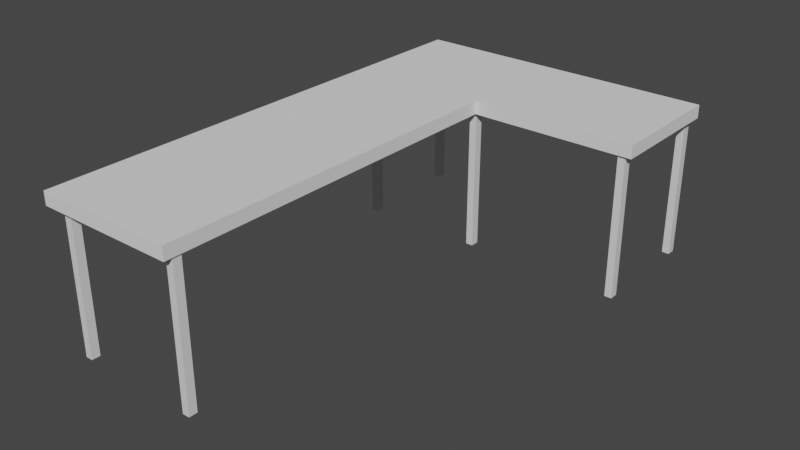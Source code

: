 # Source: LDesk.blend  (saved by Blender 2.83.19; exported with 4.5.12 LTS)
import bpy
from mathutils import Matrix  # noqa: F401  (used for matrix-valued properties, if any)

bpy.ops.wm.read_factory_settings(use_empty=True)
scene = bpy.context.scene
scene.name = 'Scene'

# ---- collections
col_collection = bpy.data.collections.new('Collection'); scene.collection.children.link(col_collection)

# ---- materials (node trees are filled in below, after node groups)
mat_material = bpy.data.materials.new('Material')
mat_material.alpha_threshold = 0.0
mat_material.use_transparent_shadow = False
mat_material.line_color = (0.0, 0.0, 0.0, 1.0)

# ---- material node trees
mat_material.use_nodes = True; mat_material.node_tree.nodes.clear()
_N = mat_material.node_tree.nodes; _L = mat_material.node_tree.links
n0 = _N.new('ShaderNodeOutputMaterial'); n0.name = 'Material Output'; n0.location = (300, 300)
n1 = _N.new('ShaderNodeBsdfPrincipled'); n1.name = 'Principled BSDF'; n1.location = (10, 300)
n1.distribution = 'GGX'
n1.subsurface_method = 'BURLEY'
n1.inputs[2].default_value = 0.4
n1.inputs[3].default_value = 1.45
n1.inputs[27].default_value = (0.0, 0.0, 0.0, 1.0)
n1.inputs[28].default_value = 1.0
_L.new(n1.outputs[0], n0.inputs[0])
n0.is_active_output = True

# ---- world
world_world = bpy.data.worlds.new('World'); scene.world = world_world
world_world.use_nodes = True; world_world.node_tree.nodes.clear()
_N = world_world.node_tree.nodes; _L = world_world.node_tree.links
n0 = _N.new('ShaderNodeOutputWorld'); n0.name = 'World Output'; n0.location = (300, 300)
n1 = _N.new('ShaderNodeBackground'); n1.name = 'Background'; n1.location = (10, 300)
n1.inputs[0].default_value = (0.05088, 0.05088, 0.05088, 1.0)
_L.new(n1.outputs[0], n0.inputs[0])
n0.is_active_output = True
world_world.color = (0.05088, 0.05088, 0.05088)
world_world.use_sun_shadow = False
world_world.sun_shadow_jitter_overblur = 0.0

# ---- meshes
me_cube_001 = bpy.data.meshes.new('Cube.001')
me_cube_001.from_pydata([(1.0, 1.0, 1.0), (1.0, 1.0, -1.0), (1.0, -1.0, 1.0), (1.0, -1.0, -1.0), (-1.0, 1.0, 1.0), (-1.0, 1.0, -1.0), (-1.0, -1.0, 1.0), (-1.0, -1.0, -1.0)], [], [(0, 4, 6, 2), (3, 2, 6, 7), (7, 6, 4, 5), (5, 1, 3, 7), (1, 0, 2, 3), (5, 4, 0, 1)])
_uv = me_cube_001.uv_layers.new(name='UVMap')
_uv.uv.foreach_set('vector', [0.625, 0.5, 0.875, 0.5, 0.875, 0.75, 0.625, 0.75, 0.375, 0.75, 0.625, 0.75, 0.625, 1.0, 0.375, 1.0, 0.375, 0.0, 0.625, 0.0, 0.625, 0.25, 0.375, 0.25, 0.125, 0.5, 0.375, 0.5, 0.375, 0.75, 0.125, 0.75, 0.375, 0.5, 0.625, 0.5, 0.625, 0.75, 0.375, 0.75, 0.375, 0.25, 0.625, 0.25, 0.625, 0.5, 0.375, 0.5])
me_cube_001.materials.append(mat_material)
me_cube_001.use_remesh_preserve_volume = False
me_cube_001.use_remesh_preserve_attributes = False
me_cube_001.use_mirror_vertex_groups = False
me_cube_001.update()
me_cube_003 = bpy.data.meshes.new('Cube.003')
me_cube_003.from_pydata([(1.0, 1.0, 1.0), (1.0, 1.0, -1.0), (1.0, -1.0, 1.0), (1.0, -1.0, -1.0), (-1.0, 1.0, 1.0), (-1.0, 1.0, -1.0), (-1.0, -1.0, 1.0), (-1.0, -1.0, -1.0)], [], [(0, 4, 6, 2), (3, 2, 6, 7), (7, 6, 4, 5), (5, 1, 3, 7), (1, 0, 2, 3), (5, 4, 0, 1)])
_uv = me_cube_003.uv_layers.new(name='UVMap')
_uv.uv.foreach_set('vector', [0.625, 0.5, 0.875, 0.5, 0.875, 0.75, 0.625, 0.75, 0.375, 0.75, 0.625, 0.75, 0.625, 1.0, 0.375, 1.0, 0.375, 0.0, 0.625, 0.0, 0.625, 0.25, 0.375, 0.25, 0.125, 0.5, 0.375, 0.5, 0.375, 0.75, 0.125, 0.75, 0.375, 0.5, 0.625, 0.5, 0.625, 0.75, 0.375, 0.75, 0.375, 0.25, 0.625, 0.25, 0.625, 0.5, 0.375, 0.5])
me_cube_003.materials.append(mat_material)
me_cube_003.use_remesh_preserve_volume = False
me_cube_003.use_remesh_preserve_attributes = False
me_cube_003.use_mirror_vertex_groups = False
me_cube_003.update()
me_cube_004 = bpy.data.meshes.new('Cube.004')
me_cube_004.from_pydata([(-1.0, -1.0, 10.81), (-1.0, -1.0, 12.81), (-1.0, 1.0, 10.81), (-1.0, 1.0, 12.81), (1.0, -1.0, 10.81), (1.0, -1.0, 12.81), (1.0, 1.0, 10.81), (1.0, 1.0, 12.81), (-1.0, 0.0, 10.81), (-1.0, 0.0, 12.81), (1.0, 0.0, 10.81), (1.0, 0.0, 12.81), (-1.0, 0.5, 12.81), (1.0, 0.5, 10.81), (-1.0, 0.5, 10.81), (1.0, 0.5, 12.81), (3.32, 1.0, 12.81), (3.32, 1.0, 10.81), (3.32, 0.5, 10.81), (3.32, 0.5, 12.81)], [], [(14, 12, 3, 2), (2, 3, 7, 6), (10, 11, 5, 4), (4, 5, 1, 0), (8, 10, 4, 0), (11, 9, 1, 5), (15, 12, 9, 11), (14, 13, 10, 8), (13, 15, 11, 10), (0, 1, 9, 8), (7, 15, 19, 16), (2, 6, 13, 14), (7, 3, 12, 15), (8, 9, 12, 14), (17, 16, 19, 18), (6, 7, 16, 17), (15, 13, 18, 19), (13, 6, 17, 18)])
_uv = me_cube_004.uv_layers.new(name='UVMap')
_uv.uv.foreach_set('vector', [0.375, 0.1875, 0.625, 0.1875, 0.625, 0.25, 0.375, 0.25, 0.375, 0.25, 0.625, 0.25, 0.625, 0.5, 0.375, 0.5, 0.375, 0.625, 0.625, 0.625, 0.625, 0.75, 0.375, 0.75, 0.375, 0.75, 0.625, 0.75, 0.625, 1.0, 0.375, 1.0, 0.125, 0.625, 0.375, 0.625, 0.375, 0.75, 0.125, 0.75, 0.625, 0.625, 0.875, 0.625, 0.875, 0.75, 0.625, 0.75, 0.625, 0.5625, 0.875, 0.5625, 0.875, 0.625, 0.625, 0.625, 0.125, 0.5625, 0.375, 0.5625, 0.375, 0.625, 0.125, 0.625, 0.375, 0.5625, 0.625, 0.5625, 0.625, 0.625, 0.375, 0.625, 0.375, 0.0, 0.625, 0.0, 0.625, 0.125, 0.375, 0.125, 0.625, 0.5, 0.625, 0.5625, 0.625, 0.5625, 0.625, 0.5, 0.125, 0.5, 0.375, 0.5, 0.375, 0.5625, 0.125, 0.5625, 0.625, 0.5, 0.875, 0.5, 0.875, 0.5625, 0.625, 0.5625, 0.375, 0.125, 0.625, 0.125, 0.625, 0.1875, 0.375, 0.1875, 0.375, 0.5, 0.625, 0.5, 0.625, 0.5625, 0.375, 0.5625, 0.375, 0.5, 0.625, 0.5, 0.625, 0.5, 0.375, 0.5, 0.625, 0.5625, 0.375, 0.5625, 0.375, 0.5625, 0.625, 0.5625, 0.375, 0.5625, 0.375, 0.5, 0.375, 0.5, 0.375, 0.5625])
me_cube_004.use_remesh_fix_poles = True
me_cube_004.use_remesh_preserve_attributes = False
me_cube_004.use_mirror_vertex_groups = False
me_cube_004.update()
me_cube_005 = bpy.data.meshes.new('Cube.005')
me_cube_005.from_pydata([(1.0, 1.0, 1.0), (1.0, 1.0, -1.0), (1.0, -1.0, 1.0), (1.0, -1.0, -1.0), (-1.0, 1.0, 1.0), (-1.0, 1.0, -1.0), (-1.0, -1.0, 1.0), (-1.0, -1.0, -1.0)], [], [(0, 4, 6, 2), (3, 2, 6, 7), (7, 6, 4, 5), (5, 1, 3, 7), (1, 0, 2, 3), (5, 4, 0, 1)])
_uv = me_cube_005.uv_layers.new(name='UVMap')
_uv.uv.foreach_set('vector', [0.625, 0.5, 0.875, 0.5, 0.875, 0.75, 0.625, 0.75, 0.375, 0.75, 0.625, 0.75, 0.625, 1.0, 0.375, 1.0, 0.375, 0.0, 0.625, 0.0, 0.625, 0.25, 0.375, 0.25, 0.125, 0.5, 0.375, 0.5, 0.375, 0.75, 0.125, 0.75, 0.375, 0.5, 0.625, 0.5, 0.625, 0.75, 0.375, 0.75, 0.375, 0.25, 0.625, 0.25, 0.625, 0.5, 0.375, 0.5])
me_cube_005.materials.append(mat_material)
me_cube_005.use_remesh_preserve_volume = False
me_cube_005.use_remesh_preserve_attributes = False
me_cube_005.use_mirror_vertex_groups = False
me_cube_005.update()
me_cube_006 = bpy.data.meshes.new('Cube.006')
me_cube_006.from_pydata([(1.0, 1.0, 1.0), (1.0, 1.0, -1.0), (1.0, -1.0, 1.0), (1.0, -1.0, -1.0), (-1.0, 1.0, 1.0), (-1.0, 1.0, -1.0), (-1.0, -1.0, 1.0), (-1.0, -1.0, -1.0)], [], [(0, 4, 6, 2), (3, 2, 6, 7), (7, 6, 4, 5), (5, 1, 3, 7), (1, 0, 2, 3), (5, 4, 0, 1)])
_uv = me_cube_006.uv_layers.new(name='UVMap')
_uv.uv.foreach_set('vector', [0.625, 0.5, 0.875, 0.5, 0.875, 0.75, 0.625, 0.75, 0.375, 0.75, 0.625, 0.75, 0.625, 1.0, 0.375, 1.0, 0.375, 0.0, 0.625, 0.0, 0.625, 0.25, 0.375, 0.25, 0.125, 0.5, 0.375, 0.5, 0.375, 0.75, 0.125, 0.75, 0.375, 0.5, 0.625, 0.5, 0.625, 0.75, 0.375, 0.75, 0.375, 0.25, 0.625, 0.25, 0.625, 0.5, 0.375, 0.5])
me_cube_006.materials.append(mat_material)
me_cube_006.use_remesh_preserve_volume = False
me_cube_006.use_remesh_preserve_attributes = False
me_cube_006.use_mirror_vertex_groups = False
me_cube_006.update()
me_cube_007 = bpy.data.meshes.new('Cube.007')
me_cube_007.from_pydata([(1.0, 1.0, 1.0), (1.0, 1.0, -1.0), (1.0, -1.0, 1.0), (1.0, -1.0, -1.0), (-1.0, 1.0, 1.0), (-1.0, 1.0, -1.0), (-1.0, -1.0, 1.0), (-1.0, -1.0, -1.0)], [], [(0, 4, 6, 2), (3, 2, 6, 7), (7, 6, 4, 5), (5, 1, 3, 7), (1, 0, 2, 3), (5, 4, 0, 1)])
_uv = me_cube_007.uv_layers.new(name='UVMap')
_uv.uv.foreach_set('vector', [0.625, 0.5, 0.875, 0.5, 0.875, 0.75, 0.625, 0.75, 0.375, 0.75, 0.625, 0.75, 0.625, 1.0, 0.375, 1.0, 0.375, 0.0, 0.625, 0.0, 0.625, 0.25, 0.375, 0.25, 0.125, 0.5, 0.375, 0.5, 0.375, 0.75, 0.125, 0.75, 0.375, 0.5, 0.625, 0.5, 0.625, 0.75, 0.375, 0.75, 0.375, 0.25, 0.625, 0.25, 0.625, 0.5, 0.375, 0.5])
me_cube_007.materials.append(mat_material)
me_cube_007.use_remesh_preserve_volume = False
me_cube_007.use_remesh_preserve_attributes = False
me_cube_007.use_mirror_vertex_groups = False
me_cube_007.update()
me_cube_008 = bpy.data.meshes.new('Cube.008')
me_cube_008.from_pydata([(1.0, 1.0, 1.0), (1.0, 1.0, -1.0), (1.0, -1.0, 1.0), (1.0, -1.0, -1.0), (-1.0, 1.0, 1.0), (-1.0, 1.0, -1.0), (-1.0, -1.0, 1.0), (-1.0, -1.0, -1.0)], [], [(0, 4, 6, 2), (3, 2, 6, 7), (7, 6, 4, 5), (5, 1, 3, 7), (1, 0, 2, 3), (5, 4, 0, 1)])
_uv = me_cube_008.uv_layers.new(name='UVMap')
_uv.uv.foreach_set('vector', [0.625, 0.5, 0.875, 0.5, 0.875, 0.75, 0.625, 0.75, 0.375, 0.75, 0.625, 0.75, 0.625, 1.0, 0.375, 1.0, 0.375, 0.0, 0.625, 0.0, 0.625, 0.25, 0.375, 0.25, 0.125, 0.5, 0.375, 0.5, 0.375, 0.75, 0.125, 0.75, 0.375, 0.5, 0.625, 0.5, 0.625, 0.75, 0.375, 0.75, 0.375, 0.25, 0.625, 0.25, 0.625, 0.5, 0.375, 0.5])
me_cube_008.materials.append(mat_material)
me_cube_008.use_remesh_preserve_volume = False
me_cube_008.use_remesh_preserve_attributes = False
me_cube_008.use_mirror_vertex_groups = False
me_cube_008.update()
me_cube_009 = bpy.data.meshes.new('Cube.009')
me_cube_009.from_pydata([(1.0, 1.0, 1.0), (1.0, 1.0, -1.0), (1.0, -1.0, 1.0), (1.0, -1.0, -1.0), (-1.0, 1.0, 1.0), (-1.0, 1.0, -1.0), (-1.0, -1.0, 1.0), (-1.0, -1.0, -1.0)], [], [(0, 4, 6, 2), (3, 2, 6, 7), (7, 6, 4, 5), (5, 1, 3, 7), (1, 0, 2, 3), (5, 4, 0, 1)])
_uv = me_cube_009.uv_layers.new(name='UVMap')
_uv.uv.foreach_set('vector', [0.625, 0.5, 0.875, 0.5, 0.875, 0.75, 0.625, 0.75, 0.375, 0.75, 0.625, 0.75, 0.625, 1.0, 0.375, 1.0, 0.375, 0.0, 0.625, 0.0, 0.625, 0.25, 0.375, 0.25, 0.125, 0.5, 0.375, 0.5, 0.375, 0.75, 0.125, 0.75, 0.375, 0.5, 0.625, 0.5, 0.625, 0.75, 0.375, 0.75, 0.375, 0.25, 0.625, 0.25, 0.625, 0.5, 0.375, 0.5])
me_cube_009.materials.append(mat_material)
me_cube_009.use_remesh_preserve_volume = False
me_cube_009.use_remesh_preserve_attributes = False
me_cube_009.use_mirror_vertex_groups = False
me_cube_009.update()

# ---- objects
ob_cube_001 = bpy.data.objects.new('Cube.001', me_cube_001)
ob_cube_003 = bpy.data.objects.new('Cube.003', me_cube_003)
ob_top = bpy.data.objects.new('Top', me_cube_004)
ob_cube_004 = bpy.data.objects.new('Cube.004', me_cube_005)
ob_cube_005 = bpy.data.objects.new('Cube.005', me_cube_006)
ob_cube_006 = bpy.data.objects.new('Cube.006', me_cube_007)
ob_cube_007 = bpy.data.objects.new('Cube.007', me_cube_008)
ob_cube_008 = bpy.data.objects.new('Cube.008', me_cube_009)

# ---- transforms, parenting, visibility, modifiers, constraints
ob_cube_001.location = (-0.8575, 3.403, 0.0)
ob_cube_001.scale = (0.05132, 0.06015, 1.0)
ob_cube_001.lock_rotations_4d = False
ob_cube_001.empty_display_type = 'ARROWS'
ob_cube_001.lineart.crease_threshold = 0.0
ob_cube_003.location = (3.171, 3.403, 0.0)
ob_cube_003.scale = (0.05132, 0.06015, 1.0)
ob_cube_003.lock_rotations_4d = False
ob_cube_003.empty_display_type = 'ARROWS'
ob_cube_003.lineart.crease_threshold = 0.0
ob_top.location = (0.0, 0.0, 0.0)
ob_top.scale = (1.0, 3.493, 0.09204)
ob_top.lineart.crease_threshold = 0.0
ob_cube_004.location = (3.171, 1.842, 0.0)
ob_cube_004.scale = (0.05132, 0.06015, 1.0)
ob_cube_004.lock_rotations_4d = False
ob_cube_004.empty_display_type = 'ARROWS'
ob_cube_004.lineart.crease_threshold = 0.0
ob_cube_005.location = (-0.805, 1.842, 0.0)
ob_cube_005.scale = (0.05132, 0.06015, 1.0)
ob_cube_005.lock_rotations_4d = False
ob_cube_005.empty_display_type = 'ARROWS'
ob_cube_005.lineart.crease_threshold = 0.0
ob_cube_006.location = (-0.805, -3.307, 0.0)
ob_cube_006.scale = (0.05132, 0.06015, 1.0)
ob_cube_006.lock_rotations_4d = False
ob_cube_006.empty_display_type = 'ARROWS'
ob_cube_006.lineart.crease_threshold = 0.0
ob_cube_007.location = (0.9266, -3.307, 0.0)
ob_cube_007.scale = (0.05132, 0.06015, 1.0)
ob_cube_007.lock_rotations_4d = False
ob_cube_007.empty_display_type = 'ARROWS'
ob_cube_007.lineart.crease_threshold = 0.0
ob_cube_008.location = (0.9266, 1.861, 0.0)
ob_cube_008.scale = (0.05132, 0.06015, 1.0)
ob_cube_008.lock_rotations_4d = False
ob_cube_008.empty_display_type = 'ARROWS'
ob_cube_008.lineart.crease_threshold = 0.0

# ---- collection membership
col_collection.objects.link(ob_cube_001)
col_collection.objects.link(ob_cube_003)
col_collection.objects.link(ob_top)
col_collection.objects.link(ob_cube_004)
col_collection.objects.link(ob_cube_005)
col_collection.objects.link(ob_cube_006)
col_collection.objects.link(ob_cube_007)
col_collection.objects.link(ob_cube_008)

# ---- scene / render settings (as saved in the file)
scene.frame_start = 1; scene.frame_end = 250; scene.frame_set(1)
scene.render.engine = 'BLENDER_EEVEE_NEXT'
scene.cycles.use_denoising = False
scene.cycles.samples = 128
scene.cycles.sampling_pattern = 'TABULATED_SOBOL'
scene.cycles.use_adaptive_sampling = False
scene.cycles.use_light_tree = False
scene.view_settings.view_transform = 'Filmic'
bpy.context.view_layer.update()

# ---- added for rendering (the .blend has no active camera and no usable light): camera, sun
cam_auto = bpy.data.cameras.new('AutoCamera')
cam_auto.lens = 50.0
cam_auto.sensor_width = 36.0
cam_auto.clip_end = 1000.0
ob_auto_camera = bpy.data.objects.new('AutoCamera', cam_auto)
scene.collection.objects.link(ob_auto_camera)
ob_auto_camera.location = (9.02194, -9.43459, 6.37915)
ob_auto_camera.rotation_euler = (1.09748, -7.21219e-08, 0.694738)
scene.camera = ob_auto_camera
light_auto_sun = bpy.data.lights.new('AutoSun', 'SUN')
light_auto_sun.energy = 3.0
light_auto_sun.angle = 0.0523599
ob_auto_sun = bpy.data.objects.new('AutoSun', light_auto_sun)
scene.collection.objects.link(ob_auto_sun)
ob_auto_sun.rotation_euler = (0.872665, 0.174533, 0.523599)
bpy.context.view_layer.update()

